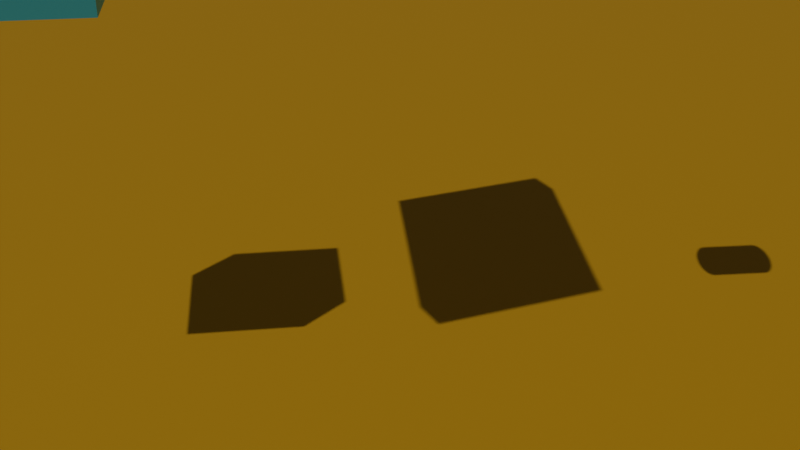 # Source: game_example.blend  (saved by Blender 4.2.67; exported with 4.5.12 LTS)
import bpy
from mathutils import Matrix  # noqa: F401  (used for matrix-valued properties, if any)

bpy.ops.wm.read_factory_settings(use_empty=True)
scene = bpy.context.scene
scene.name = 'World'
col_direct = bpy.data.collections.new('Direct')  # instanced only; not linked into the scene
col_with_empty = bpy.data.collections.new('With Empty')  # instanced only; not linked into the scene
col_wireframes = bpy.data.collections.new('Wireframes')  # instanced only; not linked into the scene
col_static = bpy.data.collections.new('static')  # instanced only; not linked into the scene

# ---- materials (node trees are filled in below, after node groups)
mat_material_003 = bpy.data.materials.new('Material.003')
mat_material_002 = bpy.data.materials.new('Material.002')
mat_material_001 = bpy.data.materials.new('Material.001')

# ---- material node trees
mat_material_003.use_nodes = True; mat_material_003.node_tree.nodes.clear()
_N = mat_material_003.node_tree.nodes; _L = mat_material_003.node_tree.links
n0 = _N.new('ShaderNodeBsdfPrincipled'); n0.name = 'Principled BSDF'; n0.location = (10, 300)
n0.inputs[0].default_value = (0.07932, 0.6339, 0.8, 1.0)
n1 = _N.new('ShaderNodeOutputMaterial'); n1.name = 'Material Output'; n1.location = (300, 300)
_L.new(n0.outputs[0], n1.inputs[0])
n1.is_active_output = True
mat_material_002.use_nodes = True; mat_material_002.node_tree.nodes.clear()
_N = mat_material_002.node_tree.nodes; _L = mat_material_002.node_tree.links
n0 = _N.new('ShaderNodeBsdfPrincipled'); n0.name = 'Principled BSDF'; n0.location = (10, 300)
n0.inputs[0].default_value = (0.8001, 0.0, 0.07449, 1.0)
n1 = _N.new('ShaderNodeOutputMaterial'); n1.name = 'Material Output'; n1.location = (300, 300)
_L.new(n0.outputs[0], n1.inputs[0])
n1.is_active_output = True
mat_material_001.use_nodes = True; mat_material_001.node_tree.nodes.clear()
_N = mat_material_001.node_tree.nodes; _L = mat_material_001.node_tree.links
n0 = _N.new('ShaderNodeBsdfPrincipled'); n0.name = 'Principled BSDF'; n0.location = (10, 300)
n0.inputs[0].default_value = (0.8006, 0.4431, 0.02653, 1.0)
n1 = _N.new('ShaderNodeOutputMaterial'); n1.name = 'Material Output'; n1.location = (300, 300)
_L.new(n0.outputs[0], n1.inputs[0])
n1.is_active_output = True

# ---- world
world_world = bpy.data.worlds.new('World'); scene.world = world_world
world_world.use_nodes = True; world_world.node_tree.nodes.clear()
_N = world_world.node_tree.nodes; _L = world_world.node_tree.links
n0 = _N.new('ShaderNodeOutputWorld'); n0.name = 'World Output'; n0.location = (300, 300)
n1 = _N.new('ShaderNodeBackground'); n1.name = 'Background'; n1.location = (10, 300)
n1.inputs[0].default_value = (0.05088, 0.05088, 0.05088, 1.0)
_L.new(n1.outputs[0], n0.inputs[0])
n0.is_active_output = True
world_world.color = (0.05088, 0.05088, 0.05088)
world_world.sun_shadow_jitter_overblur = 0.0

# ---- cameras
cam_camera = bpy.data.cameras.new('Camera')

# ---- lights
light_sun = bpy.data.lights.new('Sun', 'SUN')
light_sun.energy = 1.0

# ---- meshes
me_cube = bpy.data.meshes.new('Cube')
me_cube.from_pydata([(-1.0, -1.0, -1.0), (-1.0, -1.0, 1.0), (-1.0, 1.0, -1.0), (-1.0, 1.0, 1.0), (1.0, -1.0, -1.0), (1.0, -1.0, 1.0), (1.0, 1.0, -1.0), (1.0, 1.0, 1.0)], [], [(0, 1, 3, 2), (2, 3, 7, 6), (6, 7, 5, 4), (4, 5, 1, 0), (2, 6, 4, 0), (7, 3, 1, 5)])
_uv = me_cube.uv_layers.new(name='UVMap')
_uv.uv.foreach_set('vector', [0.375, 0.0, 0.625, 0.0, 0.625, 0.25, 0.375, 0.25, 0.375, 0.25, 0.625, 0.25, 0.625, 0.5, 0.375, 0.5, 0.375, 0.5, 0.625, 0.5, 0.625, 0.75, 0.375, 0.75, 0.375, 0.75, 0.625, 0.75, 0.625, 1.0, 0.375, 1.0, 0.125, 0.5, 0.375, 0.5, 0.375, 0.75, 0.125, 0.75, 0.625, 0.5, 0.875, 0.5, 0.875, 0.75, 0.625, 0.75])
me_cube.materials.append(mat_material_003)
me_cube.update()
me_cube_003 = bpy.data.meshes.new('Cube.003')
me_cube_003.from_pydata([(-1.0, -1.0, -1.0), (-1.0, -1.0, 1.0), (-1.0, 1.0, -1.0), (-1.0, 1.0, 1.0), (1.0, -1.0, -1.0), (1.0, -1.0, 1.0), (1.0, 1.0, -1.0), (1.0, 1.0, 1.0)], [], [(0, 1, 3, 2), (2, 3, 7, 6), (6, 7, 5, 4), (4, 5, 1, 0), (2, 6, 4, 0), (7, 3, 1, 5)])
_uv = me_cube_003.uv_layers.new(name='UVMap')
_uv.uv.foreach_set('vector', [0.375, 0.0, 0.625, 0.0, 0.625, 0.25, 0.375, 0.25, 0.375, 0.25, 0.625, 0.25, 0.625, 0.5, 0.375, 0.5, 0.375, 0.5, 0.625, 0.5, 0.625, 0.75, 0.375, 0.75, 0.375, 0.75, 0.625, 0.75, 0.625, 1.0, 0.375, 1.0, 0.125, 0.5, 0.375, 0.5, 0.375, 0.75, 0.125, 0.75, 0.625, 0.5, 0.875, 0.5, 0.875, 0.75, 0.625, 0.75])
me_cube_003.update()
me_cylinder = bpy.data.meshes.new('Cylinder')
me_cylinder.from_pydata([(0.0, 0.5, -0.5), (0.0, 0.5, 0.5), (0.09755, 0.4904, -0.5), (0.09755, 0.4904, 0.5), (0.1913, 0.4619, -0.5), (0.1913, 0.4619, 0.5), (0.2778, 0.4157, -0.5), (0.2778, 0.4157, 0.5), (0.3536, 0.3536, -0.5), (0.3536, 0.3536, 0.5), (0.4157, 0.2778, -0.5), (0.4157, 0.2778, 0.5), (0.4619, 0.1913, -0.5), (0.4619, 0.1913, 0.5), (0.4904, 0.09755, -0.5), (0.4904, 0.09755, 0.5), (0.5, 0.0, -0.5), (0.5, 0.0, 0.5), (0.4904, -0.09755, -0.5), (0.4904, -0.09755, 0.5), (0.4619, -0.1913, -0.5), (0.4619, -0.1913, 0.5), (0.4157, -0.2778, -0.5), (0.4157, -0.2778, 0.5), (0.3536, -0.3536, -0.5), (0.3536, -0.3536, 0.5), (0.2778, -0.4157, -0.5), (0.2778, -0.4157, 0.5), (0.1913, -0.4619, -0.5), (0.1913, -0.4619, 0.5), (0.09755, -0.4904, -0.5), (0.09755, -0.4904, 0.5), (0.0, -0.5, -0.5), (0.0, -0.5, 0.5), (-0.09755, -0.4904, -0.5), (-0.09755, -0.4904, 0.5), (-0.1913, -0.4619, -0.5), (-0.1913, -0.4619, 0.5), (-0.2778, -0.4157, -0.5), (-0.2778, -0.4157, 0.5), (-0.3536, -0.3536, -0.5), (-0.3536, -0.3536, 0.5), (-0.4157, -0.2778, -0.5), (-0.4157, -0.2778, 0.5), (-0.4619, -0.1913, -0.5), (-0.4619, -0.1913, 0.5), (-0.4904, -0.09755, -0.5), (-0.4904, -0.09755, 0.5), (-0.5, 0.0, -0.5), (-0.5, 0.0, 0.5), (-0.4904, 0.09755, -0.5), (-0.4904, 0.09755, 0.5), (-0.4619, 0.1913, -0.5), (-0.4619, 0.1913, 0.5), (-0.4157, 0.2778, -0.5), (-0.4157, 0.2778, 0.5), (-0.3536, 0.3536, -0.5), (-0.3536, 0.3536, 0.5), (-0.2778, 0.4157, -0.5), (-0.2778, 0.4157, 0.5), (-0.1913, 0.4619, -0.5), (-0.1913, 0.4619, 0.5), (-0.09755, 0.4904, -0.5), (-0.09755, 0.4904, 0.5)], [(0, 2), (3, 1), (0, 1), (3, 2), (2, 4), (5, 3), (5, 4), (4, 6), (7, 5), (7, 6), (6, 8), (9, 7), (9, 8), (8, 10), (11, 9), (11, 10), (10, 12), (13, 11), (13, 12), (12, 14), (15, 13), (15, 14), (14, 16), (17, 15), (17, 16), (16, 18), (19, 17), (19, 18), (18, 20), (21, 19), (21, 20), (20, 22), (23, 21), (23, 22), (22, 24), (25, 23), (25, 24), (24, 26), (27, 25), (27, 26), (26, 28), (29, 27), (29, 28), (28, 30), (31, 29), (31, 30), (30, 32), (33, 31), (33, 32), (32, 34), (35, 33), (35, 34), (34, 36), (37, 35), (37, 36), (36, 38), (39, 37), (39, 38), (38, 40), (41, 39), (41, 40), (40, 42), (43, 41), (43, 42), (42, 44), (45, 43), (45, 44), (44, 46), (47, 45), (47, 46), (46, 48), (49, 47), (49, 48), (48, 50), (51, 49), (51, 50), (50, 52), (53, 51), (53, 52), (52, 54), (55, 53), (55, 54), (54, 56), (57, 55), (57, 56), (56, 58), (59, 57), (59, 58), (58, 60), (61, 59), (61, 60), (60, 62), (63, 61), (63, 62), (62, 0), (1, 63)], [])
_uv = me_cylinder.uv_layers.new(name='UVMap')
_uv.uv.foreach_set('vector', [])
me_cylinder.update()
me_cylinder_001 = bpy.data.meshes.new('Cylinder.001')
me_cylinder_001.from_pydata([(0.0, 0.5, -0.5), (0.0, 0.5, 0.5), (0.09755, 0.4904, -0.5), (0.09755, 0.4904, 0.5), (0.1913, 0.4619, -0.5), (0.1913, 0.4619, 0.5), (0.2778, 0.4157, -0.5), (0.2778, 0.4157, 0.5), (0.3536, 0.3536, -0.5), (0.3536, 0.3536, 0.5), (0.4157, 0.2778, -0.5), (0.4157, 0.2778, 0.5), (0.4619, 0.1913, -0.5), (0.4619, 0.1913, 0.5), (0.4904, 0.09755, -0.5), (0.4904, 0.09755, 0.5), (0.5, 0.0, -0.5), (0.5, 0.0, 0.5), (0.4904, -0.09755, -0.5), (0.4904, -0.09755, 0.5), (0.4619, -0.1913, -0.5), (0.4619, -0.1913, 0.5), (0.4157, -0.2778, -0.5), (0.4157, -0.2778, 0.5), (0.3536, -0.3536, -0.5), (0.3536, -0.3536, 0.5), (0.2778, -0.4157, -0.5), (0.2778, -0.4157, 0.5), (0.1913, -0.4619, -0.5), (0.1913, -0.4619, 0.5), (0.09755, -0.4904, -0.5), (0.09755, -0.4904, 0.5), (0.0, -0.5, -0.5), (0.0, -0.5, 0.5), (-0.09755, -0.4904, -0.5), (-0.09755, -0.4904, 0.5), (-0.1913, -0.4619, -0.5), (-0.1913, -0.4619, 0.5), (-0.2778, -0.4157, -0.5), (-0.2778, -0.4157, 0.5), (-0.3536, -0.3536, -0.5), (-0.3536, -0.3536, 0.5), (-0.4157, -0.2778, -0.5), (-0.4157, -0.2778, 0.5), (-0.4619, -0.1913, -0.5), (-0.4619, -0.1913, 0.5), (-0.4904, -0.09755, -0.5), (-0.4904, -0.09755, 0.5), (-0.5, 0.0, -0.5), (-0.5, 0.0, 0.5), (-0.4904, 0.09755, -0.5), (-0.4904, 0.09755, 0.5), (-0.4619, 0.1913, -0.5), (-0.4619, 0.1913, 0.5), (-0.4157, 0.2778, -0.5), (-0.4157, 0.2778, 0.5), (-0.3536, 0.3536, -0.5), (-0.3536, 0.3536, 0.5), (-0.2778, 0.4157, -0.5), (-0.2778, 0.4157, 0.5), (-0.1913, 0.4619, -0.5), (-0.1913, 0.4619, 0.5), (-0.09755, 0.4904, -0.5), (-0.09755, 0.4904, 0.5)], [], [(0, 1, 3, 2), (2, 3, 5, 4), (4, 5, 7, 6), (6, 7, 9, 8), (8, 9, 11, 10), (10, 11, 13, 12), (12, 13, 15, 14), (14, 15, 17, 16), (16, 17, 19, 18), (18, 19, 21, 20), (20, 21, 23, 22), (22, 23, 25, 24), (24, 25, 27, 26), (26, 27, 29, 28), (28, 29, 31, 30), (30, 31, 33, 32), (32, 33, 35, 34), (34, 35, 37, 36), (36, 37, 39, 38), (38, 39, 41, 40), (40, 41, 43, 42), (42, 43, 45, 44), (44, 45, 47, 46), (46, 47, 49, 48), (48, 49, 51, 50), (50, 51, 53, 52), (52, 53, 55, 54), (54, 55, 57, 56), (56, 57, 59, 58), (58, 59, 61, 60), (3, 1, 63, 61, 59, 57, 55, 53, 51, 49, 47, 45, 43, 41, 39, 37, 35, 33, 31, 29, 27, 25, 23, 21, 19, 17, 15, 13, 11, 9, 7, 5), (60, 61, 63, 62), (62, 63, 1, 0), (0, 2, 4, 6, 8, 10, 12, 14, 16, 18, 20, 22, 24, 26, 28, 30, 32, 34, 36, 38, 40, 42, 44, 46, 48, 50, 52, 54, 56, 58, 60, 62)])
_uv = me_cylinder_001.uv_layers.new(name='UVMap')
_uv.uv.foreach_set('vector', [1.0, 0.5, 1.0, 1.0, 0.9688, 1.0, 0.9688, 0.5, 0.9688, 0.5, 0.9688, 1.0, 0.9375, 1.0, 0.9375, 0.5, 0.9375, 0.5, 0.9375, 1.0, 0.9062, 1.0, 0.9062, 0.5, 0.9062, 0.5, 0.9062, 1.0, 0.875, 1.0, 0.875, 0.5, 0.875, 0.5, 0.875, 1.0, 0.8438, 1.0, 0.8438, 0.5, 0.8438, 0.5, 0.8438, 1.0, 0.8125, 1.0, 0.8125, 0.5, 0.8125, 0.5, 0.8125, 1.0, 0.7812, 1.0, 0.7812, 0.5, 0.7812, 0.5, 0.7812, 1.0, 0.75, 1.0, 0.75, 0.5, 0.75, 0.5, 0.75, 1.0, 0.7188, 1.0, 0.7188, 0.5, 0.7188, 0.5, 0.7188, 1.0, 0.6875, 1.0, 0.6875, 0.5, 0.6875, 0.5, 0.6875, 1.0, 0.6562, 1.0, 0.6562, 0.5, 0.6562, 0.5, 0.6562, 1.0, 0.625, 1.0, 0.625, 0.5, 0.625, 0.5, 0.625, 1.0, 0.5938, 1.0, 0.5938, 0.5, 0.5938, 0.5, 0.5938, 1.0, 0.5625, 1.0, 0.5625, 0.5, 0.5625, 0.5, 0.5625, 1.0, 0.5312, 1.0, 0.5312, 0.5, 0.5312, 0.5, 0.5312, 1.0, 0.5, 1.0, 0.5, 0.5, 0.5, 0.5, 0.5, 1.0, 0.4688, 1.0, 0.4688, 0.5, 0.4688, 0.5, 0.4688, 1.0, 0.4375, 1.0, 0.4375, 0.5, 0.4375, 0.5, 0.4375, 1.0, 0.4062, 1.0, 0.4062, 0.5, 0.4062, 0.5, 0.4062, 1.0, 0.375, 1.0, 0.375, 0.5, 0.375, 0.5, 0.375, 1.0, 0.3438, 1.0, 0.3438, 0.5, 0.3438, 0.5, 0.3438, 1.0, 0.3125, 1.0, 0.3125, 0.5, 0.3125, 0.5, 0.3125, 1.0, 0.2812, 1.0, 0.2812, 0.5, 0.2812, 0.5, 0.2812, 1.0, 0.25, 1.0, 0.25, 0.5, 0.25, 0.5, 0.25, 1.0, 0.2188, 1.0, 0.2188, 0.5, 0.2188, 0.5, 0.2188, 1.0, 0.1875, 1.0, 0.1875, 0.5, 0.1875, 0.5, 0.1875, 1.0, 0.1562, 1.0, 0.1562, 0.5, 0.1562, 0.5, 0.1562, 1.0, 0.125, 1.0, 0.125, 0.5, 0.125, 0.5, 0.125, 1.0, 0.09375, 1.0, 0.09375, 0.5, 0.09375, 0.5, 0.09375, 1.0, 0.0625, 1.0, 0.0625, 0.5, 0.2968, 0.4854, 0.25, 0.49, 0.2032, 0.4854, 0.1582, 0.4717, 0.1167, 0.4496, 0.08029, 0.4197, 0.05045, 0.3833, 0.02827, 0.3418, 0.01461, 0.2968, 0.01, 0.25, 0.01461, 0.2032, 0.02827, 0.1582, 0.05045, 0.1167, 0.08029, 0.08029, 0.1167, 0.05045, 0.1582, 0.02827, 0.2032, 0.01461, 0.25, 0.01, 0.2968, 0.01461, 0.3418, 0.02827, 0.3833, 0.05045, 0.4197, 0.08029, 0.4496, 0.1167, 0.4717, 0.1582, 0.4854, 0.2032, 0.49, 0.25, 0.4854, 0.2968, 0.4717, 0.3418, 0.4496, 0.3833, 0.4197, 0.4197, 0.3833, 0.4496, 0.3418, 0.4717, 0.0625, 0.5, 0.0625, 1.0, 0.03125, 1.0, 0.03125, 0.5, 0.03125, 0.5, 0.03125, 1.0, 0.0, 1.0, 0.0, 0.5, 0.75, 0.49, 0.7968, 0.4854, 0.8418, 0.4717, 0.8833, 0.4496, 0.9197, 0.4197, 0.9496, 0.3833, 0.9717, 0.3418, 0.9854, 0.2968, 0.99, 0.25, 0.9854, 0.2032, 0.9717, 0.1582, 0.9496, 0.1167, 0.9197, 0.08029, 0.8833, 0.05045, 0.8418, 0.02827, 0.7968, 0.01461, 0.75, 0.01, 0.7032, 0.01461, 0.6582, 0.02827, 0.6167, 0.05045, 0.5803, 0.08029, 0.5504, 0.1167, 0.5283, 0.1582, 0.5146, 0.2032, 0.51, 0.25, 0.5146, 0.2968, 0.5283, 0.3418, 0.5504, 0.3833, 0.5803, 0.4197, 0.6167, 0.4496, 0.6582, 0.4717, 0.7032, 0.4854])
me_cylinder_001.materials.append(mat_material_002)
me_cylinder_001.update()
me_cube_007 = bpy.data.meshes.new('Cube.007')
me_cube_007.from_pydata([(-1.0, -1.0, -1.0), (-1.0, -1.0, 1.0), (-1.0, 1.0, -1.0), (-1.0, 1.0, 1.0), (1.0, -1.0, -1.0), (1.0, -1.0, 1.0), (1.0, 1.0, -1.0), (1.0, 1.0, 1.0)], [], [(0, 1, 3, 2), (2, 3, 7, 6), (6, 7, 5, 4), (4, 5, 1, 0), (2, 6, 4, 0), (7, 3, 1, 5)])
_uv = me_cube_007.uv_layers.new(name='UVMap')
_uv.uv.foreach_set('vector', [0.375, 0.0, 0.625, 0.0, 0.625, 0.25, 0.375, 0.25, 0.375, 0.25, 0.625, 0.25, 0.625, 0.5, 0.375, 0.5, 0.375, 0.5, 0.625, 0.5, 0.625, 0.75, 0.375, 0.75, 0.375, 0.75, 0.625, 0.75, 0.625, 1.0, 0.375, 1.0, 0.125, 0.5, 0.375, 0.5, 0.375, 0.75, 0.125, 0.75, 0.625, 0.5, 0.875, 0.5, 0.875, 0.75, 0.625, 0.75])
me_cube_007.materials.append(mat_material_001)
me_cube_007.update()

# ---- objects
ob_sun = bpy.data.objects.new('Sun', light_sun)
ob_direct = bpy.data.objects.new('Direct', None)
ob_with_empty = bpy.data.objects.new('With Empty', None)
ob_wireframes = bpy.data.objects.new('Wireframes', None)
ob_static = bpy.data.objects.new('static', None)
ob_camera = bpy.data.objects.new('Camera', cam_camera)
ob_cube = bpy.data.objects.new('Cube', me_cube)
ob_board = bpy.data.objects.new('Board', me_cube_003)
ob_empty = bpy.data.objects.new('Empty', None)
ob_cylinder = bpy.data.objects.new('Cylinder', me_cylinder)
ob_cylinder_001 = bpy.data.objects.new('Cylinder.001', me_cylinder_001)
ob_empty_001 = bpy.data.objects.new('Empty.001', None)
ob_ground = bpy.data.objects.new('Ground', me_cube_007)

# ---- transforms, parenting, visibility, modifiers, constraints
ob_sun.location = (0.0, 0.0, 0.0)
ob_sun.rotation_euler = (0.3491, 0.3491, 0.0)
ob_direct.location = (0.0, -3.142, 7.508)
ob_direct.instance_type = 'COLLECTION'
ob_with_empty.location = (0.0, 0.0, 10.86)
ob_with_empty.rotation_euler = (-0.9491, -0.2896, -0.1423)
ob_with_empty.instance_type = 'COLLECTION'
ob_wireframes.location = (0.0, 5.767, 7.459)
ob_wireframes.rotation_euler = (-1.653, -0.0, 0.0)
ob_wireframes.instance_type = 'COLLECTION'
ob_static.location = (0.0, 0.0, 0.0)
ob_static.scale = (4.939, 3.866, 1.0)
ob_static.instance_type = 'COLLECTION'
ob_camera.location = (14.96, 0.0, 10.75)
ob_camera.rotation_euler = (1.084, -4.619e-06, 1.45)
ob_cube.location = (0.0, 0.0, 0.0)
ob_board.location = (0.0, 0.0, 0.0)
ob_board.scale = (2.5, 0.5, 1.5)
ob_empty.parent = ob_board
ob_empty.matrix_parent_inverse = Matrix(((0.4, -0.0, 0.0, -0.0), (-0.0, 2.0, -0.0, 0.0), (0.0, -0.0, 0.6667, -0.0), (-0.0, 0.0, -0.0, 1.0)))
ob_empty.location = (0.0, 0.0, 0.0)
ob_empty.scale = (5.0, 1.0, 3.0)
ob_empty.empty_display_type = 'CUBE'
ob_empty.empty_display_size = 0.5
ob_cylinder.parent = ob_cylinder_001
ob_cylinder.location = (0.0, 0.0, 0.0)
ob_cylinder_001.location = (0.0, 0.0, 0.0)
ob_empty_001.parent = ob_ground
ob_empty_001.matrix_parent_inverse = Matrix(((0.4, -0.0, 0.0, -0.0), (-0.0, 2.0, -0.0, 0.0), (0.0, -0.0, 0.6667, -0.0), (-0.0, 0.0, -0.0, 1.0)))
ob_empty_001.location = (0.0, 0.0, 0.0)
ob_empty_001.scale = (5.0, 1.0, 3.0)
ob_empty_001.empty_display_type = 'CUBE'
ob_empty_001.empty_display_size = 0.5
ob_ground.location = (0.0, 0.0, 0.0)
ob_ground.scale = (10.0, 10.0, 0.2)
ob_direct.instance_collection = col_direct
ob_with_empty.instance_collection = col_with_empty
ob_wireframes.instance_collection = col_wireframes
ob_static.instance_collection = col_static

# ---- collection membership
scene.collection.objects.link(ob_sun)
scene.collection.objects.link(ob_direct)
scene.collection.objects.link(ob_with_empty)
scene.collection.objects.link(ob_wireframes)
scene.collection.objects.link(ob_static)
scene.collection.objects.link(ob_camera)
col_direct.objects.link(ob_cube)
col_with_empty.objects.link(ob_board)
col_with_empty.objects.link(ob_empty)
col_wireframes.objects.link(ob_cylinder)
col_wireframes.objects.link(ob_cylinder_001)
col_static.objects.link(ob_empty_001)
col_static.objects.link(ob_ground)

# ---- scene / render settings (as saved in the file)
scene.camera = ob_camera
scene.frame_start = 1; scene.frame_end = 250; scene.frame_set(1)
scene.render.engine = 'BLENDER_EEVEE_NEXT'
bpy.context.view_layer.update()
